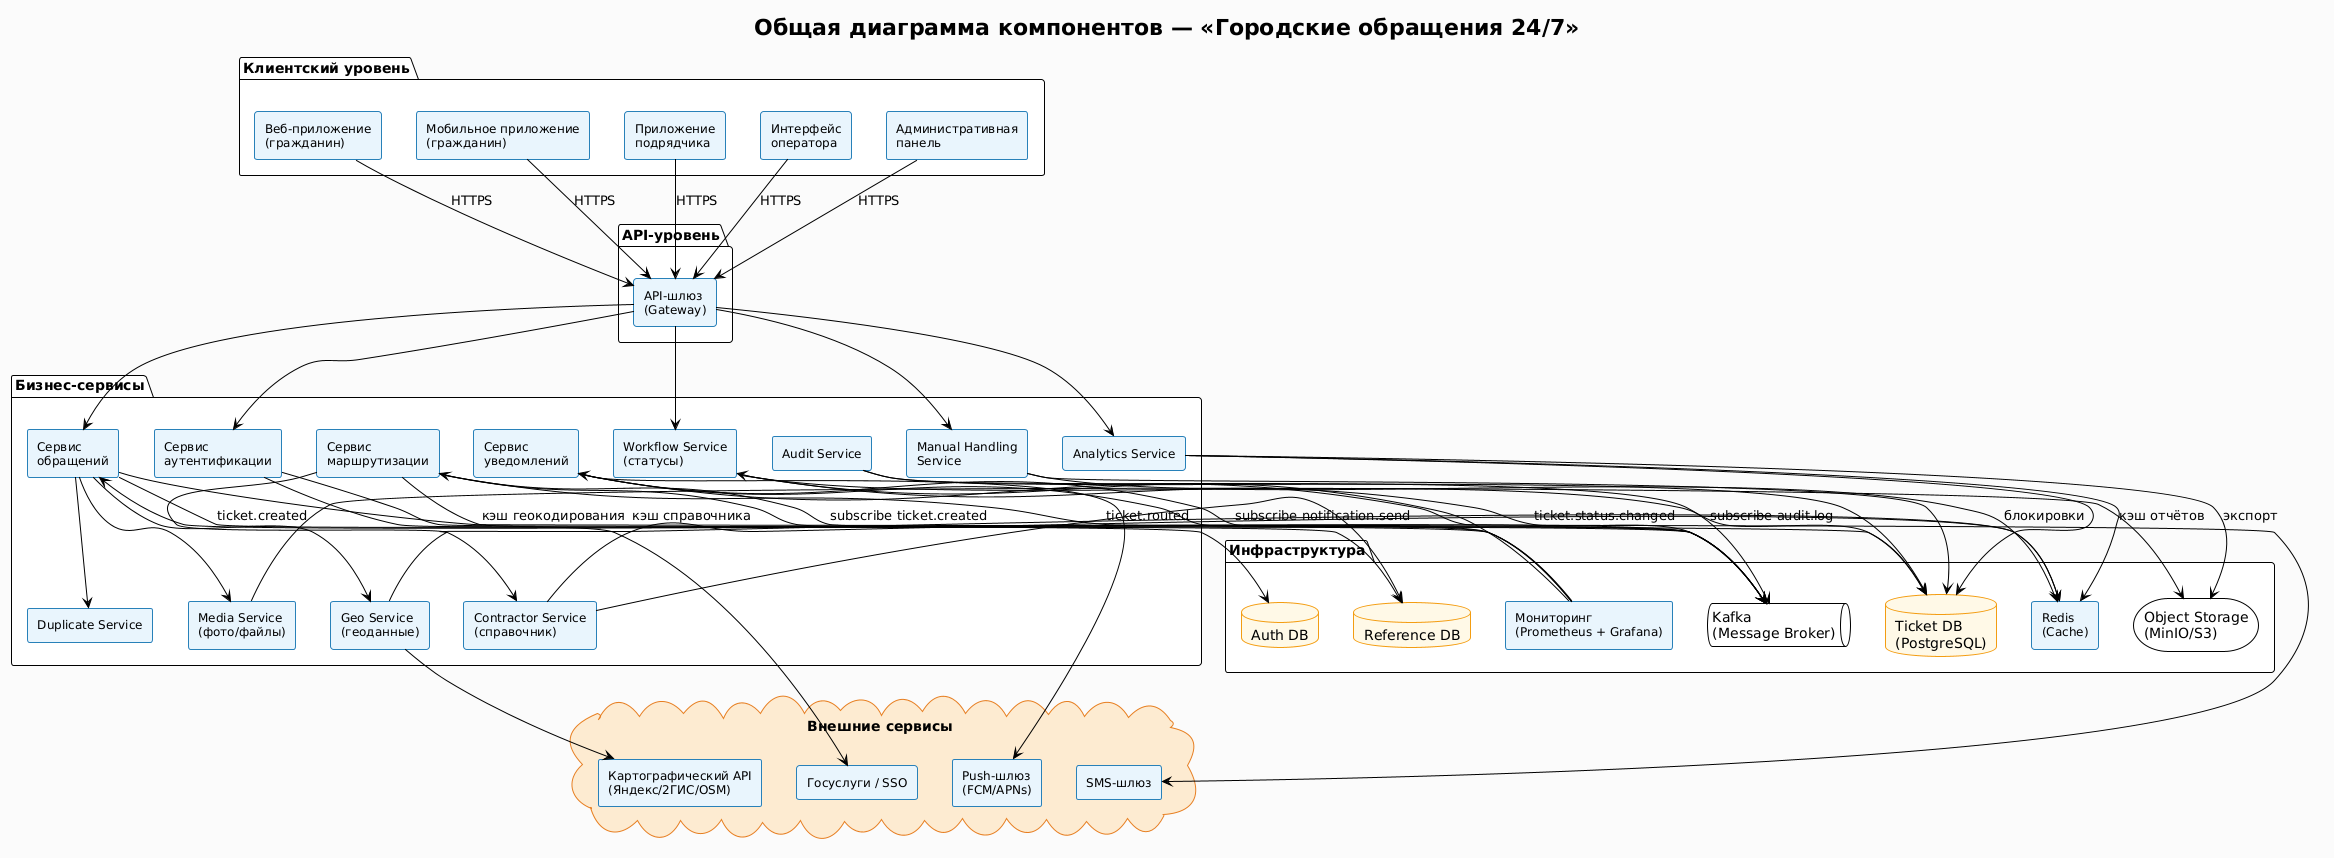

The diagram above was rendered by PlantUML. Its source (embedded in the PNG):
@startuml
!theme plain
skinparam componentStyle rectangle
skinparam backgroundColor #FAFAFA
skinparam component {
  BackgroundColor #E8F4FD
  BorderColor #2980B9
  FontSize 12
}
skinparam database {
  BackgroundColor #FEF9E7
  BorderColor #F39C12
}
skinparam cloud {
  BackgroundColor #FDEBD0
  BorderColor #E67E22
}

title Общая диаграмма компонентов — «Городские обращения 24/7»

package "Клиентский уровень" {
  [Веб-приложение\n(гражданин)] as Web
  [Мобильное приложение\n(гражданин)] as Mobile
  [Приложение\nподрядчика] as ContractorApp
  [Интерфейс\nоператора] as OperatorUI
  [Административная\nпанель] as AdminUI
}

package "API-уровень" {
  [API-шлюз\n(Gateway)] as Gateway
}

package "Бизнес-сервисы" {
  [Сервис\nаутентификации] as Auth
  [Сервис\nобращений] as TicketSvc
  [Сервис\nмаршрутизации] as RoutingSvc
  [Workflow Service\n(статусы)] as Workflow
  [Сервис\nуведомлений] as Notify
  [Media Service\n(фото/файлы)] as Media
  [Geo Service\n(геоданные)] as Geo
  [Duplicate Service] as Dedup
  [Contractor Service\n(справочник)] as Contractor
  [Audit Service] as Audit
  [Analytics Service] as Analytics
  [Manual Handling\nService] as Manual
}

package "Инфраструктура" {
  queue "Kafka\n(Message Broker)" as Kafka
  database "Ticket DB\n(PostgreSQL)" as TicketDB
  database "Reference DB" as RefDB
  database "Auth DB" as AuthDB
  storage "Object Storage\n(MinIO/S3)" as S3
  [Redis\n(Cache)] as Redis
  [Мониторинг\n(Prometheus + Grafana)] as Monitor
}

cloud "Внешние сервисы" {
  [Push-шлюз\n(FCM/APNs)] as PushGW
  [SMS-шлюз] as SMSGW
  [Картографический API\n(Яндекс/2ГИС/OSM)] as MapAPI
  [Госуслуги / SSO] as SSO
}

Web --> Gateway : HTTPS
Mobile --> Gateway : HTTPS
ContractorApp --> Gateway : HTTPS
OperatorUI --> Gateway : HTTPS
AdminUI --> Gateway : HTTPS

Gateway --> Auth
Gateway --> TicketSvc
Gateway --> Workflow
Gateway --> Analytics
Gateway --> Manual

Auth --> AuthDB
Auth --> SSO

TicketSvc --> TicketDB
TicketSvc --> Dedup
TicketSvc --> Geo
TicketSvc --> Media
TicketSvc --> Kafka : ticket.created

RoutingSvc --> Kafka : subscribe ticket.created
RoutingSvc --> Contractor
RoutingSvc --> RefDB
RoutingSvc --> Kafka : ticket.routed

Workflow --> TicketDB
Workflow --> Kafka : ticket.status.changed

Notify --> Kafka : subscribe notification.send
Notify --> PushGW
Notify --> SMSGW

Media --> S3

Geo --> MapAPI
Geo --> Redis : кэш геокодирования

Audit --> Kafka : subscribe audit.log
Audit --> TicketDB

Analytics --> TicketDB
Analytics --> Redis : кэш отчётов
Analytics --> S3 : экспорт

Manual --> TicketDB
Manual --> Redis : блокировки

Contractor --> RefDB
Contractor --> Redis : кэш справочника

Monitor --> TicketSvc
Monitor --> RoutingSvc
Monitor --> Workflow
Monitor --> Notify
@enduml